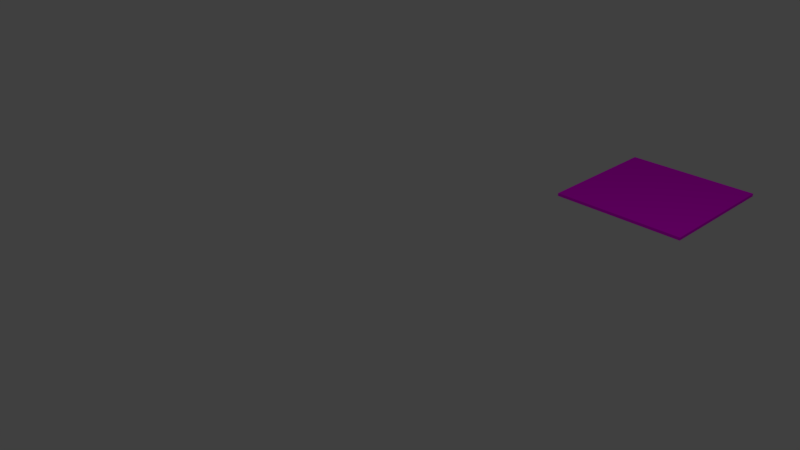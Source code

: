 # Source: suelo_ed3.blend  (saved by Blender 2.77.0; exported with 4.5.12 LTS)
import bpy
from mathutils import Matrix  # noqa: F401  (used for matrix-valued properties, if any)

bpy.ops.wm.read_factory_settings(use_empty=True)
scene = bpy.context.scene
scene.name = 'Scene'

# ---- collections
col_collection_1 = bpy.data.collections.new('Collection 1'); scene.collection.children.link(col_collection_1)

# ---- images (referenced by path relative to the original .blend; pixels are not part of the script)
import os
ASSET_DIR = os.environ.get("B2B_ASSET_DIR", "")  # directory of the original .blend (textures are referenced by path, not embedded)
HERE = os.path.dirname(os.path.abspath(__file__))  # packed textures are extracted next to this script under _unpacked/

def load_image(name, relpath, width, height, colorspace="sRGB"):
    """Load a texture the original file referenced (path relative to the .blend, or extracted next to this script)."""
    p = next((c for c in (os.path.join(HERE, relpath), os.path.join(ASSET_DIR, relpath)) if relpath and os.path.exists(c)), "")
    if p:
        img = bpy.data.images.load(p, check_existing=True)
        img.name = name
    else:  # same state as the original file: an image datablock whose file is absent (Cycles renders it pink)
        img = bpy.data.images.new(name, width, height)
        img.source = "FILE"
        img.filepath = "//" + (relpath or name)
    img.colorspace_settings.name = colorspace
    return img
img_tex1_sed3_jpg = load_image('tex1_sed3.jpg', 'CarGL.V2.1 (Shaders)/res/tex1_sed3.jpg', 1024, 1024, 'sRGB')

# ---- materials (node trees are filled in below, after node groups)
mat_material_003 = bpy.data.materials.new('Material.003')
mat_material_003.alpha_threshold = 0.0
mat_material_003.roughness = 0.5

# ---- material node trees
mat_material_003.use_nodes = True; mat_material_003.node_tree.nodes.clear()
_N = mat_material_003.node_tree.nodes; _L = mat_material_003.node_tree.links
n0 = _N.new('ShaderNodeOutputMaterial'); n0.name = 'Material Output'; n0.location = (300, 300)
n1 = _N.new('ShaderNodeBsdfDiffuse'); n1.name = 'Diffuse BSDF'; n1.location = (10, 300)
n2 = _N.new('ShaderNodeTexImage'); n2.name = 'Image Texture'; n2.location = (-283, 256)
n2.width = 140
n2.image = img_tex1_sed3_jpg
_L.new(n1.outputs[0], n0.inputs[0])
_L.new(n2.outputs[0], n1.inputs[0])
n0.is_active_output = True

# ---- world
world_world = bpy.data.worlds.new('World'); scene.world = world_world
world_world.color = (0.05088, 0.05088, 0.05088)
world_world.use_sun_shadow = False
world_world.sun_shadow_jitter_overblur = 0.0
world_world.cycles.sampling_method = 'MANUAL'

# ---- cameras
cam_camera = bpy.data.cameras.new('Camera')
cam_camera.clip_end = 100.0
cam_camera.lens = 35.0
cam_camera.sensor_width = 32.0
cam_camera.sensor_height = 18.0
cam_camera.ortho_scale = 7.314
cam_camera.dof.focus_distance = 0.0

# ---- lights
light_lamp = bpy.data.lights.new('Lamp', 'POINT')
light_lamp.transmission_factor = 0.0
light_lamp.cutoff_distance = 30.0
light_lamp.energy = 100.0
light_lamp.shadow_buffer_clip_start = 1.001
light_lamp.shadow_soft_size = 0.1
light_lamp.shadow_maximum_resolution = 0.006
light_lamp.use_absolute_resolution = True

# ---- meshes
me_cube_020 = bpy.data.meshes.new('Cube.020')
me_cube_020.from_pydata([(-0.5176, 0.0206, 3.162), (-0.5176, -0.02459, 3.162), (-0.5176, 0.0206, 5.162), (-0.5176, -0.02459, 5.162), (-2.518, 0.0206, 3.162), (-2.518, -0.02459, 3.162), (-2.518, 0.0206, 5.162), (-2.518, -0.02459, 5.162)], [], [(1, 0, 2), (1, 2, 3), (3, 2, 6), (3, 6, 7), (7, 6, 4), (7, 4, 5), (0, 1, 5), (0, 5, 4), (0, 4, 6), (0, 6, 2), (5, 1, 3), (5, 3, 7)])
_uv = me_cube_020.uv_layers.new(name='UVMap')
_uv.uv.foreach_set('vector', [9.516, -8.906, 9.906, -8.906, 9.906, 0.5, 9.516, -8.906, 9.906, 0.5, 9.516, 0.5, 9.126, -8.906, 9.516, -8.906, 9.516, 0.5, 9.126, -8.906, 9.516, 0.5, 9.126, 0.5, 8.346, -8.906, 8.736, -8.906, 8.736, 0.5, 8.346, -8.906, 8.736, 0.5, 8.346, 0.5, 8.736, -8.906, 9.126, -8.906, 9.126, 0.5, 8.736, -8.906, 9.126, 0.5, 8.736, 0.5, 8.346, 0.5, -8.906, 0.5, -8.906, -8.906, 8.346, 0.5, -8.906, -8.906, 8.346, -8.906, 8.346, 9.906, -8.906, 9.906, -8.906, 0.5, 8.346, 9.906, -8.906, 0.5, 8.346, 0.5])
me_cube_020.materials.append(mat_material_003)
me_cube_020.use_remesh_preserve_volume = False
me_cube_020.use_remesh_preserve_attributes = False
me_cube_020.use_mirror_vertex_groups = False
me_cube_020.update()

# ---- objects
ob_cube_020 = bpy.data.objects.new('Cube.020', me_cube_020)
ob_lamp = bpy.data.objects.new('Lamp', light_lamp)
ob_camera = bpy.data.objects.new('Camera', cam_camera)

# ---- transforms, parenting, visibility, modifiers, constraints
ob_cube_020.location = (0.0, 0.0, 0.0)
ob_cube_020.rotation_euler = (1.571, 2.679e-15, -3.142)
ob_cube_020.lineart.crease_threshold = 0.0
ob_lamp.location = (4.076, 1.005, 5.904)
ob_lamp.rotation_euler = (0.6503, 0.05522, 1.866)
ob_lamp.lock_rotations_4d = False
ob_lamp.empty_display_type = 'ARROWS'
ob_lamp.color = (0.0, 0.0, 0.0, 0.0)
ob_lamp.lineart.crease_threshold = 0.0
ob_camera.location = (7.481, -6.508, 5.344)
ob_camera.rotation_euler = (1.109, 0.01082, 0.8149)
ob_camera.lock_rotations_4d = False
ob_camera.empty_display_type = 'ARROWS'
ob_camera.color = (0.0, 0.0, 0.0, 0.0)
ob_camera.display_type = 'WIRE'
ob_camera.lineart.crease_threshold = 0.0

# ---- collection membership
col_collection_1.objects.link(ob_cube_020)
col_collection_1.objects.link(ob_lamp)
col_collection_1.objects.link(ob_camera)

# ---- scene / render settings (as saved in the file)
scene.camera = ob_camera
scene.frame_start = 1; scene.frame_end = 250; scene.frame_set(1)
scene.render.engine = 'CYCLES'
scene.render.resolution_percentage = 50
scene.render.dither_intensity = 0.0
scene.cycles.use_denoising = False
scene.cycles.samples = 128
scene.cycles.sampling_pattern = 'TABULATED_SOBOL'
scene.cycles.light_sampling_threshold = 0.0
scene.cycles.use_adaptive_sampling = False
scene.cycles.use_light_tree = False
scene.cycles.blur_glossy = 0.0
scene.cycles.sample_clamp_indirect = 0.0
scene.view_settings.view_transform = 'Standard'
bpy.context.view_layer.update()
